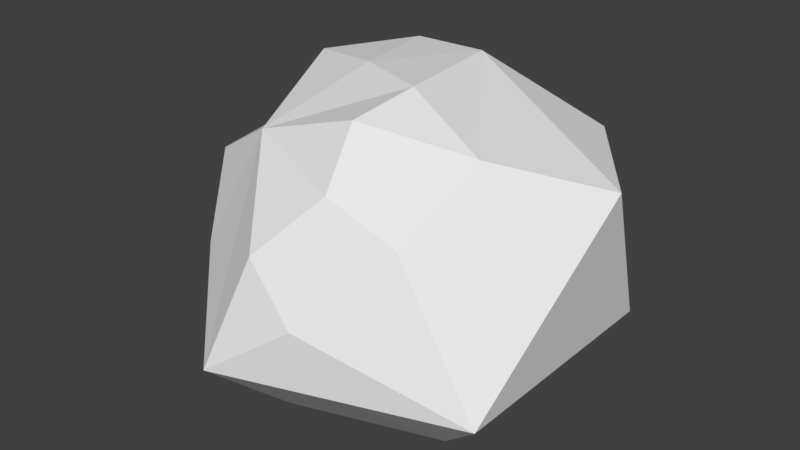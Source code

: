 # Source: Bush.blend  (saved by Blender 2.79.0; exported with 4.5.12 LTS)
import bpy
from mathutils import Matrix  # noqa: F401  (used for matrix-valued properties, if any)

bpy.ops.wm.read_factory_settings(use_empty=True)
scene = bpy.context.scene
scene.name = 'Scene'

# ---- collections
col_collection_1 = bpy.data.collections.new('Collection 1'); scene.collection.children.link(col_collection_1)

# ---- world
world_world = bpy.data.worlds.new('World'); scene.world = world_world
world_world.color = (0.05088, 0.05088, 0.05088)
world_world.use_sun_shadow = False
world_world.sun_shadow_jitter_overblur = 0.0
world_world.cycles.sampling_method = 'MANUAL'

# ---- meshes
me_icosphere_001 = bpy.data.meshes.new('Icosphere.001')
me_icosphere_001.from_pydata([(0.4088, -0.14, 0.5791), (-0.4038, -0.3285, 0.5361), (-0.7236, 0.5257, 0.4472), (0.4117, 0.6644, 0.4472), (0.7591, 0.1863, 0.4472), (0.0, 0.4308, 0.7189), (0.4242, -0.3082, -0.4472), (0.6817, -0.4953, -0.1763), (-0.2649, -0.8023, -0.1877), (-0.162, -0.4987, -0.4472), (-0.8459, 0.005927, -0.1931), (-0.5244, 0.0, -0.4472), (-0.2617, 0.8083, -0.2125), (-0.162, 0.4987, -0.4472), (0.4242, 0.3082, -0.4472), (0.6811, 0.4998, -0.1877), (-0.7573, 0.07938, 0.3624), (-0.328, 0.4658, 0.6998), (-0.2512, 0.07346, 0.714), (-0.5991, 0.2027, 0.658), (-0.5846, -0.4587, 0.07359), (0.03611, -0.474, 0.4571), (0.05924, -0.04767, 0.7233), (0.32, -0.4486, 0.3399), (0.06588, -0.6984, 0.05064), (0.2772, -0.6265, -0.1812), (-0.1523, -0.6548, 0.2424), (0.6814, 0.01584, -0.1822), (0.5688, 0.4482, 0.4472), (0.008527, -0.3036, 0.6653), (-0.7125, -0.2417, 0.3517)], [], [(7, 27, 4), (7, 4, 0), (6, 9, 11, 13, 14), (8, 26, 1), (10, 16, 2), (12, 2, 3), (10, 20, 30), (12, 10, 2), (15, 12, 3), (15, 3, 28), (0, 4, 5), (1, 22, 18), (2, 19, 17), (3, 2, 17, 5), (4, 28, 5), (7, 25, 8, 9, 6), (15, 27, 7, 6, 14), (8, 10, 11, 9), (10, 12, 13, 11), (12, 15, 14, 13), (8, 25, 24), (2, 16, 19), (1, 16, 30), (17, 19, 18), (18, 5, 17), (18, 19, 1), (19, 16, 1), (1, 20, 8), (8, 20, 10), (1, 21, 29), (0, 21, 23), (18, 22, 5), (5, 22, 0), (0, 22, 29), (23, 21, 24), (24, 26, 8), (26, 24, 21), (24, 25, 7), (7, 23, 24), (1, 26, 21), (23, 7, 0), (4, 27, 15), (5, 28, 3), (28, 4, 15), (29, 21, 0), (29, 22, 1), (30, 16, 10), (30, 20, 1)])
me_icosphere_001.use_remesh_preserve_volume = False
me_icosphere_001.use_remesh_preserve_attributes = False
me_icosphere_001.use_mirror_vertex_groups = False
me_icosphere_001.update()

# ---- objects
ob_icosphere = bpy.data.objects.new('Icosphere', me_icosphere_001)

# ---- transforms, parenting, visibility, modifiers, constraints
ob_icosphere.location = (0.2876, -0.2667, 0.2704)
ob_icosphere.lineart.crease_threshold = 0.0

# ---- collection membership
col_collection_1.objects.link(ob_icosphere)

# ---- scene / render settings (as saved in the file)
scene.frame_start = 1; scene.frame_end = 250; scene.frame_set(1)
scene.render.engine = 'BLENDER_EEVEE_NEXT'
scene.render.resolution_percentage = 50
scene.render.dither_intensity = 0.0
scene.cycles.use_denoising = False
scene.cycles.samples = 128
scene.cycles.sampling_pattern = 'TABULATED_SOBOL'
scene.cycles.use_adaptive_sampling = False
scene.cycles.use_light_tree = False
scene.cycles.blur_glossy = 0.0
scene.cycles.sample_clamp_indirect = 0.0
scene.view_settings.view_transform = 'Standard'
bpy.context.view_layer.update()

# ---- added for rendering (the .blend has no active camera and no usable light): camera, sun
cam_auto = bpy.data.cameras.new('AutoCamera')
cam_auto.lens = 50.0
cam_auto.sensor_width = 36.0
cam_auto.clip_end = 1000.0
ob_auto_camera = bpy.data.objects.new('AutoCamera', cam_auto)
scene.collection.objects.link(ob_auto_camera)
ob_auto_camera.location = (2.61026, -3.10301, 2.30131)
ob_auto_camera.rotation_euler = (1.09748, -7.21219e-08, 0.694738)
scene.camera = ob_auto_camera
light_auto_sun = bpy.data.lights.new('AutoSun', 'SUN')
light_auto_sun.energy = 3.0
light_auto_sun.angle = 0.0523599
ob_auto_sun = bpy.data.objects.new('AutoSun', light_auto_sun)
scene.collection.objects.link(ob_auto_sun)
ob_auto_sun.rotation_euler = (0.872665, 0.174533, 0.523599)
bpy.context.view_layer.update()
